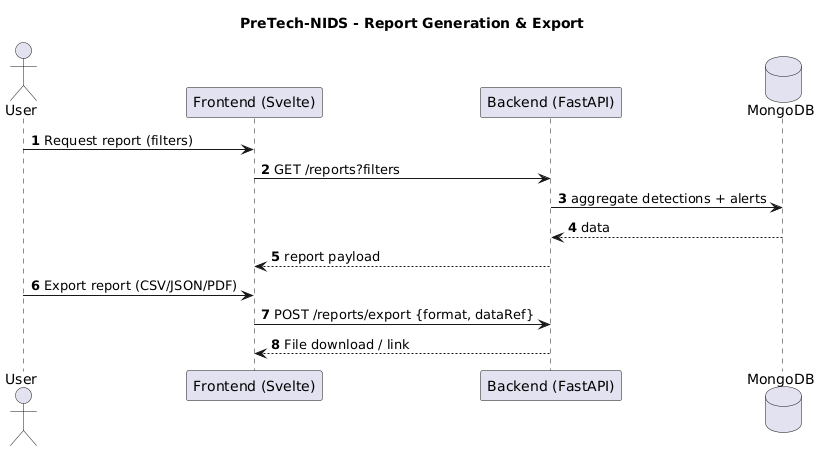

The diagram above was rendered by PlantUML. Its source (embedded in the PNG):
@startuml
title PreTech-NIDS - Report Generation & Export
hide circle
autonumber

actor U as "User"
participant FE as "Frontend (Svelte)"
participant BE as "Backend (FastAPI)"
database DB as "MongoDB"

U -> FE : Request report (filters)
FE -> BE : GET /reports?filters
BE -> DB : aggregate detections + alerts
DB --> BE : data
BE --> FE : report payload

U -> FE : Export report (CSV/JSON/PDF)
FE -> BE : POST /reports/export {format, dataRef}
BE --> FE : File download / link
@enduml